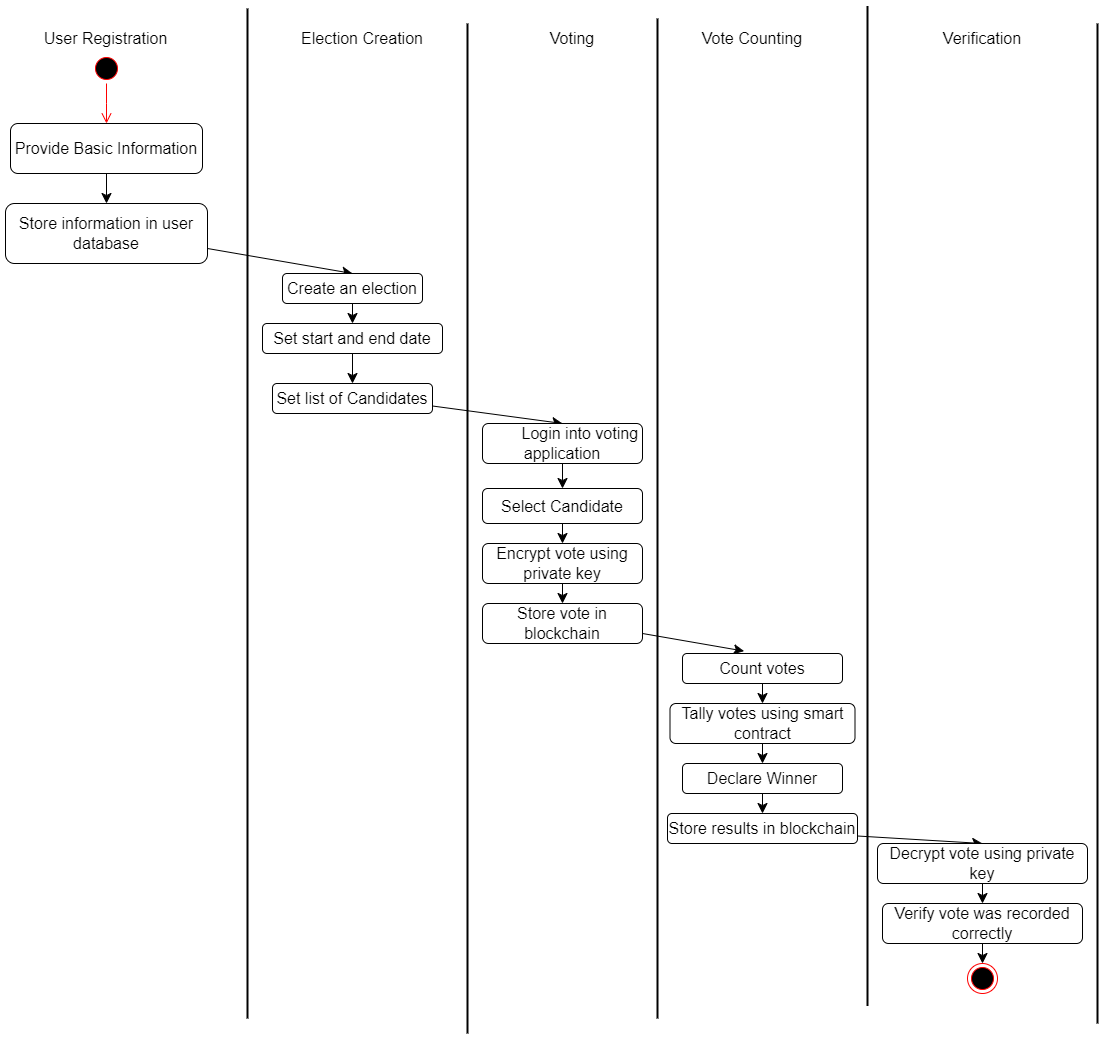

The diagram above was exported from draw.io. Its source (the exported page's mxGraphModel, read from the mxfile embedded in the PNG):
<mxGraphModel dx="679" dy="644" grid="1" gridSize="10" guides="1" tooltips="1" connect="1" arrows="1" fold="1" page="1" pageScale="1" pageWidth="850" pageHeight="1100" math="0" shadow="0">
  <root>
    <mxCell id="0" />
    <mxCell id="1" parent="0" />
    <mxCell id="Jy7VZfu1lzSY9CpAeb05-1" value="" style="line;strokeWidth=2;direction=south;html=1;fontSize=16;" vertex="1" parent="1">
      <mxGeometry x="260" y="65" width="10" height="1010" as="geometry" />
    </mxCell>
    <mxCell id="Jy7VZfu1lzSY9CpAeb05-2" value="" style="line;strokeWidth=2;direction=south;html=1;fontSize=16;" vertex="1" parent="1">
      <mxGeometry x="480" y="80" width="10" height="1010" as="geometry" />
    </mxCell>
    <mxCell id="Jy7VZfu1lzSY9CpAeb05-3" value="" style="line;strokeWidth=2;direction=south;html=1;fontSize=16;" vertex="1" parent="1">
      <mxGeometry x="670" y="75" width="10" height="1000" as="geometry" />
    </mxCell>
    <mxCell id="Jy7VZfu1lzSY9CpAeb05-4" value="" style="line;strokeWidth=2;direction=south;html=1;fontSize=16;" vertex="1" parent="1">
      <mxGeometry x="880" y="62.5" width="10" height="1000" as="geometry" />
    </mxCell>
    <mxCell id="Jy7VZfu1lzSY9CpAeb05-5" value="" style="ellipse;html=1;shape=startState;fillColor=#000000;strokeColor=#ff0000;fontSize=16;" vertex="1" parent="1">
      <mxGeometry x="109" y="110" width="30" height="30" as="geometry" />
    </mxCell>
    <mxCell id="Jy7VZfu1lzSY9CpAeb05-6" value="" style="edgeStyle=orthogonalEdgeStyle;html=1;verticalAlign=bottom;endArrow=open;endSize=8;strokeColor=#ff0000;rounded=0;fontSize=12;curved=1;" edge="1" source="Jy7VZfu1lzSY9CpAeb05-5" parent="1">
      <mxGeometry relative="1" as="geometry">
        <mxPoint x="124" y="180" as="targetPoint" />
      </mxGeometry>
    </mxCell>
    <mxCell id="Jy7VZfu1lzSY9CpAeb05-7" value="User Registration" style="text;html=1;strokeColor=none;fillColor=none;align=center;verticalAlign=middle;whiteSpace=wrap;rounded=0;fontSize=16;" vertex="1" parent="1">
      <mxGeometry x="51.5" y="80" width="145" height="30" as="geometry" />
    </mxCell>
    <mxCell id="Jy7VZfu1lzSY9CpAeb05-18" style="edgeStyle=none;curved=1;rounded=0;orthogonalLoop=1;jettySize=auto;html=1;exitX=0.5;exitY=1;exitDx=0;exitDy=0;entryX=0.5;entryY=0;entryDx=0;entryDy=0;fontSize=12;startSize=8;endSize=8;" edge="1" parent="1" source="Jy7VZfu1lzSY9CpAeb05-8" target="Jy7VZfu1lzSY9CpAeb05-10">
      <mxGeometry relative="1" as="geometry" />
    </mxCell>
    <mxCell id="Jy7VZfu1lzSY9CpAeb05-8" value="Provide Basic Information" style="rounded=1;whiteSpace=wrap;html=1;fontSize=16;" vertex="1" parent="1">
      <mxGeometry x="28" y="180" width="192" height="50" as="geometry" />
    </mxCell>
    <mxCell id="Jy7VZfu1lzSY9CpAeb05-29" style="edgeStyle=none;curved=1;rounded=0;orthogonalLoop=1;jettySize=auto;html=1;exitX=1;exitY=0.75;exitDx=0;exitDy=0;entryX=0.5;entryY=0;entryDx=0;entryDy=0;fontSize=12;startSize=8;endSize=8;" edge="1" parent="1" source="Jy7VZfu1lzSY9CpAeb05-10" target="Jy7VZfu1lzSY9CpAeb05-13">
      <mxGeometry relative="1" as="geometry" />
    </mxCell>
    <mxCell id="Jy7VZfu1lzSY9CpAeb05-10" value="Store information in user database" style="rounded=1;whiteSpace=wrap;html=1;fontSize=16;" vertex="1" parent="1">
      <mxGeometry x="23" y="260" width="202" height="60" as="geometry" />
    </mxCell>
    <mxCell id="Jy7VZfu1lzSY9CpAeb05-27" style="edgeStyle=none;curved=1;rounded=0;orthogonalLoop=1;jettySize=auto;html=1;exitX=0.5;exitY=1;exitDx=0;exitDy=0;entryX=0.5;entryY=0;entryDx=0;entryDy=0;fontSize=12;startSize=8;endSize=8;" edge="1" parent="1" source="Jy7VZfu1lzSY9CpAeb05-13" target="Jy7VZfu1lzSY9CpAeb05-15">
      <mxGeometry relative="1" as="geometry" />
    </mxCell>
    <mxCell id="Jy7VZfu1lzSY9CpAeb05-13" value="Create an election" style="rounded=1;whiteSpace=wrap;html=1;fontSize=16;" vertex="1" parent="1">
      <mxGeometry x="300" y="330" width="140" height="30" as="geometry" />
    </mxCell>
    <mxCell id="Jy7VZfu1lzSY9CpAeb05-28" style="edgeStyle=none;curved=1;rounded=0;orthogonalLoop=1;jettySize=auto;html=1;exitX=0.5;exitY=1;exitDx=0;exitDy=0;entryX=0.5;entryY=0;entryDx=0;entryDy=0;fontSize=12;startSize=8;endSize=8;" edge="1" parent="1" source="Jy7VZfu1lzSY9CpAeb05-15" target="Jy7VZfu1lzSY9CpAeb05-16">
      <mxGeometry relative="1" as="geometry" />
    </mxCell>
    <mxCell id="Jy7VZfu1lzSY9CpAeb05-15" value="Set start and end date" style="rounded=1;whiteSpace=wrap;html=1;fontSize=16;" vertex="1" parent="1">
      <mxGeometry x="280" y="380" width="180" height="30" as="geometry" />
    </mxCell>
    <mxCell id="Jy7VZfu1lzSY9CpAeb05-39" style="edgeStyle=none;curved=1;rounded=0;orthogonalLoop=1;jettySize=auto;html=1;exitX=1;exitY=0.75;exitDx=0;exitDy=0;entryX=0.5;entryY=0;entryDx=0;entryDy=0;fontSize=12;startSize=8;endSize=8;" edge="1" parent="1" source="Jy7VZfu1lzSY9CpAeb05-16" target="Jy7VZfu1lzSY9CpAeb05-35">
      <mxGeometry relative="1" as="geometry" />
    </mxCell>
    <mxCell id="Jy7VZfu1lzSY9CpAeb05-16" value="Set list of Candidates" style="rounded=1;whiteSpace=wrap;html=1;fontSize=16;" vertex="1" parent="1">
      <mxGeometry x="290" y="440" width="160" height="30" as="geometry" />
    </mxCell>
    <mxCell id="Jy7VZfu1lzSY9CpAeb05-20" value="Election Creation" style="text;html=1;strokeColor=none;fillColor=none;align=center;verticalAlign=middle;whiteSpace=wrap;rounded=0;fontSize=16;" vertex="1" parent="1">
      <mxGeometry x="290" y="80" width="180" height="30" as="geometry" />
    </mxCell>
    <mxCell id="Jy7VZfu1lzSY9CpAeb05-31" value="Voting" style="text;html=1;strokeColor=none;fillColor=none;align=center;verticalAlign=middle;whiteSpace=wrap;rounded=0;fontSize=16;" vertex="1" parent="1">
      <mxGeometry x="500" y="80" width="180" height="30" as="geometry" />
    </mxCell>
    <mxCell id="Jy7VZfu1lzSY9CpAeb05-32" value="Vote Counting" style="text;html=1;strokeColor=none;fillColor=none;align=center;verticalAlign=middle;whiteSpace=wrap;rounded=0;fontSize=16;" vertex="1" parent="1">
      <mxGeometry x="680" y="80" width="180" height="30" as="geometry" />
    </mxCell>
    <mxCell id="Jy7VZfu1lzSY9CpAeb05-33" value="Verification" style="text;html=1;strokeColor=none;fillColor=none;align=center;verticalAlign=middle;whiteSpace=wrap;rounded=0;fontSize=16;" vertex="1" parent="1">
      <mxGeometry x="910" y="80" width="180" height="30" as="geometry" />
    </mxCell>
    <mxCell id="Jy7VZfu1lzSY9CpAeb05-34" value="" style="line;strokeWidth=2;direction=south;html=1;fontSize=16;" vertex="1" parent="1">
      <mxGeometry x="1110" y="80" width="10" height="1000" as="geometry" />
    </mxCell>
    <mxCell id="Jy7VZfu1lzSY9CpAeb05-40" style="edgeStyle=none;curved=1;rounded=0;orthogonalLoop=1;jettySize=auto;html=1;exitX=0.5;exitY=1;exitDx=0;exitDy=0;entryX=0.5;entryY=0;entryDx=0;entryDy=0;fontSize=12;startSize=8;endSize=8;" edge="1" parent="1" source="Jy7VZfu1lzSY9CpAeb05-35" target="Jy7VZfu1lzSY9CpAeb05-36">
      <mxGeometry relative="1" as="geometry" />
    </mxCell>
    <mxCell id="Jy7VZfu1lzSY9CpAeb05-35" value="&lt;span style=&quot;white-space: pre;&quot;&gt;&#09;&lt;/span&gt;Login into voting application" style="rounded=1;whiteSpace=wrap;html=1;fontSize=16;" vertex="1" parent="1">
      <mxGeometry x="500" y="480" width="160" height="40" as="geometry" />
    </mxCell>
    <mxCell id="Jy7VZfu1lzSY9CpAeb05-41" style="edgeStyle=none;curved=1;rounded=0;orthogonalLoop=1;jettySize=auto;html=1;exitX=0.5;exitY=1;exitDx=0;exitDy=0;entryX=0.5;entryY=0;entryDx=0;entryDy=0;fontSize=12;startSize=8;endSize=8;" edge="1" parent="1" source="Jy7VZfu1lzSY9CpAeb05-36" target="Jy7VZfu1lzSY9CpAeb05-37">
      <mxGeometry relative="1" as="geometry" />
    </mxCell>
    <mxCell id="Jy7VZfu1lzSY9CpAeb05-36" value="Select Candidate" style="rounded=1;whiteSpace=wrap;html=1;fontSize=16;" vertex="1" parent="1">
      <mxGeometry x="500" y="545" width="160" height="35" as="geometry" />
    </mxCell>
    <mxCell id="Jy7VZfu1lzSY9CpAeb05-42" style="edgeStyle=none;curved=1;rounded=0;orthogonalLoop=1;jettySize=auto;html=1;exitX=0.5;exitY=1;exitDx=0;exitDy=0;entryX=0.5;entryY=0;entryDx=0;entryDy=0;fontSize=12;startSize=8;endSize=8;" edge="1" parent="1" source="Jy7VZfu1lzSY9CpAeb05-37" target="Jy7VZfu1lzSY9CpAeb05-38">
      <mxGeometry relative="1" as="geometry" />
    </mxCell>
    <mxCell id="Jy7VZfu1lzSY9CpAeb05-37" value="Encrypt vote using private key" style="rounded=1;whiteSpace=wrap;html=1;fontSize=16;" vertex="1" parent="1">
      <mxGeometry x="500" y="600" width="160" height="40" as="geometry" />
    </mxCell>
    <mxCell id="Jy7VZfu1lzSY9CpAeb05-62" style="edgeStyle=none;curved=1;rounded=0;orthogonalLoop=1;jettySize=auto;html=1;exitX=1;exitY=0.75;exitDx=0;exitDy=0;entryX=0.385;entryY=-0.08;entryDx=0;entryDy=0;entryPerimeter=0;fontSize=12;startSize=8;endSize=8;" edge="1" parent="1" source="Jy7VZfu1lzSY9CpAeb05-38" target="Jy7VZfu1lzSY9CpAeb05-52">
      <mxGeometry relative="1" as="geometry" />
    </mxCell>
    <mxCell id="Jy7VZfu1lzSY9CpAeb05-38" value="Store vote in blockchain" style="rounded=1;whiteSpace=wrap;html=1;fontSize=16;" vertex="1" parent="1">
      <mxGeometry x="500" y="660" width="160" height="40" as="geometry" />
    </mxCell>
    <mxCell id="Jy7VZfu1lzSY9CpAeb05-47" style="edgeStyle=none;curved=1;rounded=0;orthogonalLoop=1;jettySize=auto;html=1;exitX=0.5;exitY=1;exitDx=0;exitDy=0;fontSize=12;startSize=8;endSize=8;" edge="1" parent="1" source="Jy7VZfu1lzSY9CpAeb05-31" target="Jy7VZfu1lzSY9CpAeb05-31">
      <mxGeometry relative="1" as="geometry" />
    </mxCell>
    <mxCell id="Jy7VZfu1lzSY9CpAeb05-63" style="edgeStyle=none;curved=1;rounded=0;orthogonalLoop=1;jettySize=auto;html=1;exitX=0.5;exitY=1;exitDx=0;exitDy=0;entryX=0.5;entryY=0;entryDx=0;entryDy=0;fontSize=12;startSize=8;endSize=8;" edge="1" parent="1" source="Jy7VZfu1lzSY9CpAeb05-52" target="Jy7VZfu1lzSY9CpAeb05-54">
      <mxGeometry relative="1" as="geometry" />
    </mxCell>
    <mxCell id="Jy7VZfu1lzSY9CpAeb05-52" value="Count votes" style="rounded=1;whiteSpace=wrap;html=1;fontSize=16;" vertex="1" parent="1">
      <mxGeometry x="700" y="710" width="160" height="30" as="geometry" />
    </mxCell>
    <mxCell id="Jy7VZfu1lzSY9CpAeb05-66" style="edgeStyle=none;curved=1;rounded=0;orthogonalLoop=1;jettySize=auto;html=1;exitX=0.5;exitY=1;exitDx=0;exitDy=0;entryX=0.5;entryY=0;entryDx=0;entryDy=0;fontSize=12;startSize=8;endSize=8;" edge="1" parent="1" source="Jy7VZfu1lzSY9CpAeb05-53" target="Jy7VZfu1lzSY9CpAeb05-65">
      <mxGeometry relative="1" as="geometry" />
    </mxCell>
    <mxCell id="Jy7VZfu1lzSY9CpAeb05-53" value="Declare Winner" style="rounded=1;whiteSpace=wrap;html=1;fontSize=16;" vertex="1" parent="1">
      <mxGeometry x="700" y="820" width="160" height="30" as="geometry" />
    </mxCell>
    <mxCell id="Jy7VZfu1lzSY9CpAeb05-64" style="edgeStyle=none;curved=1;rounded=0;orthogonalLoop=1;jettySize=auto;html=1;exitX=0.5;exitY=1;exitDx=0;exitDy=0;entryX=0.5;entryY=0;entryDx=0;entryDy=0;fontSize=12;startSize=8;endSize=8;" edge="1" parent="1" source="Jy7VZfu1lzSY9CpAeb05-54" target="Jy7VZfu1lzSY9CpAeb05-53">
      <mxGeometry relative="1" as="geometry" />
    </mxCell>
    <mxCell id="Jy7VZfu1lzSY9CpAeb05-54" value="Tally votes using smart contract" style="rounded=1;whiteSpace=wrap;html=1;fontSize=16;" vertex="1" parent="1">
      <mxGeometry x="687.5" y="760" width="185" height="40" as="geometry" />
    </mxCell>
    <mxCell id="Jy7VZfu1lzSY9CpAeb05-59" style="edgeStyle=none;curved=1;rounded=0;orthogonalLoop=1;jettySize=auto;html=1;exitX=0.5;exitY=1;exitDx=0;exitDy=0;fontSize=12;startSize=8;endSize=8;" edge="1" parent="1" source="Jy7VZfu1lzSY9CpAeb05-32" target="Jy7VZfu1lzSY9CpAeb05-32">
      <mxGeometry relative="1" as="geometry" />
    </mxCell>
    <mxCell id="Jy7VZfu1lzSY9CpAeb05-60" style="edgeStyle=none;curved=1;rounded=0;orthogonalLoop=1;jettySize=auto;html=1;exitX=0.5;exitY=1;exitDx=0;exitDy=0;fontSize=12;startSize=8;endSize=8;" edge="1" parent="1" source="Jy7VZfu1lzSY9CpAeb05-32" target="Jy7VZfu1lzSY9CpAeb05-32">
      <mxGeometry relative="1" as="geometry" />
    </mxCell>
    <mxCell id="Jy7VZfu1lzSY9CpAeb05-83" style="edgeStyle=none;curved=1;rounded=0;orthogonalLoop=1;jettySize=auto;html=1;exitX=1;exitY=0.75;exitDx=0;exitDy=0;entryX=0.5;entryY=0;entryDx=0;entryDy=0;fontSize=12;startSize=8;endSize=8;" edge="1" parent="1" source="Jy7VZfu1lzSY9CpAeb05-65" target="Jy7VZfu1lzSY9CpAeb05-67">
      <mxGeometry relative="1" as="geometry" />
    </mxCell>
    <mxCell id="Jy7VZfu1lzSY9CpAeb05-65" value="Store results in blockchain" style="rounded=1;whiteSpace=wrap;html=1;fontSize=16;" vertex="1" parent="1">
      <mxGeometry x="685" y="870" width="190" height="30" as="geometry" />
    </mxCell>
    <mxCell id="Jy7VZfu1lzSY9CpAeb05-81" style="edgeStyle=none;curved=1;rounded=0;orthogonalLoop=1;jettySize=auto;html=1;exitX=0.5;exitY=1;exitDx=0;exitDy=0;entryX=0.5;entryY=0;entryDx=0;entryDy=0;fontSize=12;startSize=8;endSize=8;" edge="1" parent="1" source="Jy7VZfu1lzSY9CpAeb05-67" target="Jy7VZfu1lzSY9CpAeb05-68">
      <mxGeometry relative="1" as="geometry" />
    </mxCell>
    <mxCell id="Jy7VZfu1lzSY9CpAeb05-67" value="Decrypt vote using private key" style="rounded=1;whiteSpace=wrap;html=1;fontSize=16;" vertex="1" parent="1">
      <mxGeometry x="895" y="900" width="210" height="40" as="geometry" />
    </mxCell>
    <mxCell id="Jy7VZfu1lzSY9CpAeb05-82" style="edgeStyle=none;curved=1;rounded=0;orthogonalLoop=1;jettySize=auto;html=1;exitX=0.5;exitY=1;exitDx=0;exitDy=0;entryX=0.5;entryY=0;entryDx=0;entryDy=0;fontSize=12;startSize=8;endSize=8;" edge="1" parent="1" source="Jy7VZfu1lzSY9CpAeb05-68" target="Jy7VZfu1lzSY9CpAeb05-80">
      <mxGeometry relative="1" as="geometry" />
    </mxCell>
    <mxCell id="Jy7VZfu1lzSY9CpAeb05-68" value="Verify vote was recorded correctly" style="rounded=1;whiteSpace=wrap;html=1;fontSize=16;" vertex="1" parent="1">
      <mxGeometry x="900" y="960" width="200" height="40" as="geometry" />
    </mxCell>
    <mxCell id="Jy7VZfu1lzSY9CpAeb05-80" value="" style="ellipse;html=1;shape=endState;fillColor=#000000;strokeColor=#ff0000;fontSize=16;" vertex="1" parent="1">
      <mxGeometry x="985" y="1020" width="30" height="30" as="geometry" />
    </mxCell>
  </root>
</mxGraphModel>